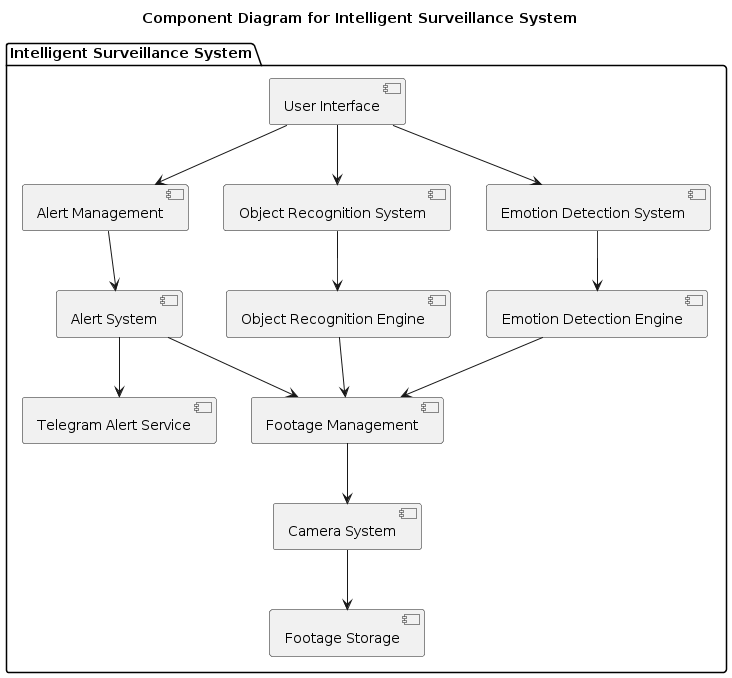

The diagram above was rendered by PlantUML. Its source (embedded in the PNG):
@startuml
title Component Diagram for Intelligent Surveillance System

package "Intelligent Surveillance System" {
    [User Interface] --> [Alert Management]
    [User Interface] --> [Object Recognition System]
    [User Interface] --> [Emotion Detection System]

    [Alert Management] --> [Alert System]
    [Alert System] --> [Footage Management]
    [Alert System] --> [Telegram Alert Service]

    [Object Recognition System] --> [Object Recognition Engine]
    [Object Recognition Engine] --> [Footage Management]

    [Emotion Detection System] --> [Emotion Detection Engine]
    [Emotion Detection Engine] --> [Footage Management]

    [Footage Management] --> [Camera System]
    [Camera System] --> [Footage Storage]
}
@enduml